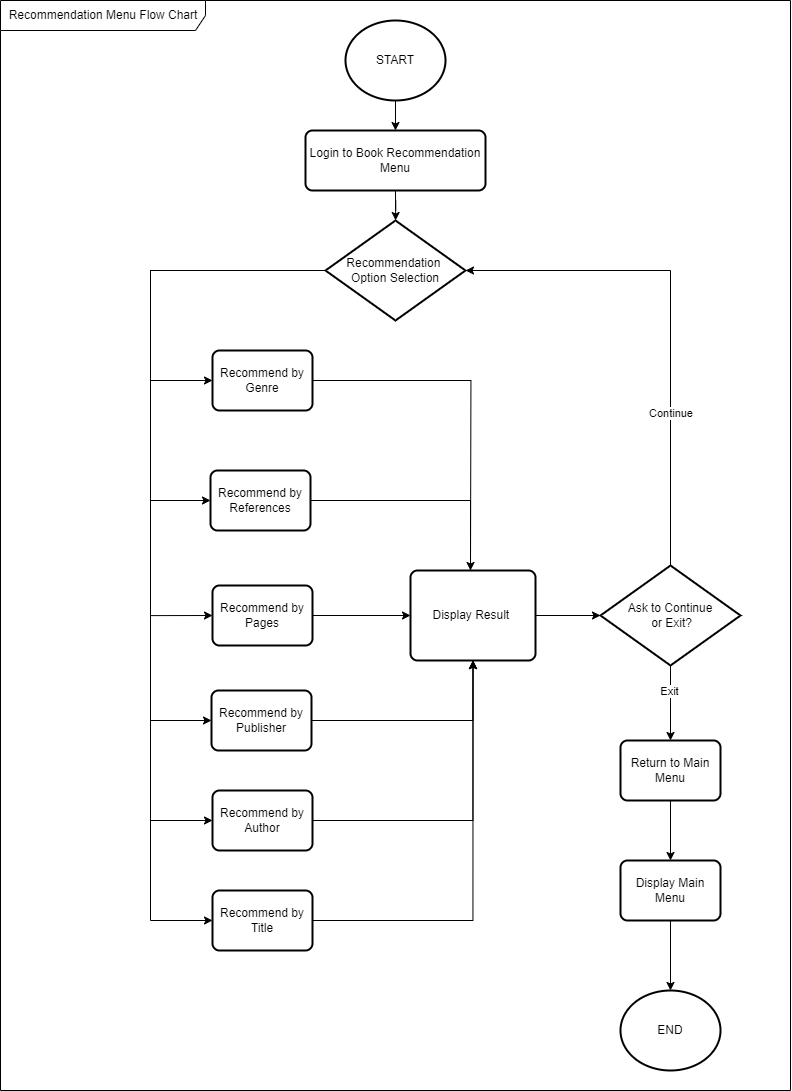

The diagram above was exported from draw.io. Its source (the exported page's mxGraphModel, read from the mxfile embedded in the PNG):
<mxGraphModel dx="3694" dy="1256" grid="1" gridSize="10" guides="1" tooltips="1" connect="1" arrows="1" fold="1" page="1" pageScale="1" pageWidth="827" pageHeight="1169" math="0" shadow="0">
  <root>
    <mxCell id="0" />
    <mxCell id="1" parent="0" />
    <mxCell id="-JJkhXGWCpMFTgPrbEwo-1" value="Recommendation Menu Flow Chart" style="shape=umlFrame;whiteSpace=wrap;html=1;pointerEvents=0;width=205;height=30;movable=1;resizable=1;rotatable=1;deletable=1;editable=1;locked=0;connectable=1;" vertex="1" parent="1">
      <mxGeometry x="-810" y="20" width="790" height="1090" as="geometry" />
    </mxCell>
    <mxCell id="-JJkhXGWCpMFTgPrbEwo-2" style="edgeStyle=orthogonalEdgeStyle;rounded=0;orthogonalLoop=1;jettySize=auto;html=1;entryX=0.5;entryY=0;entryDx=0;entryDy=0;exitX=0.5;exitY=1;exitDx=0;exitDy=0;exitPerimeter=0;" edge="1" parent="1" source="-JJkhXGWCpMFTgPrbEwo-24" target="-JJkhXGWCpMFTgPrbEwo-3">
      <mxGeometry relative="1" as="geometry">
        <mxPoint x="-415" y="120" as="sourcePoint" />
      </mxGeometry>
    </mxCell>
    <mxCell id="9jMLr9Vty0mELe69G1gw-3" style="edgeStyle=orthogonalEdgeStyle;rounded=0;orthogonalLoop=1;jettySize=auto;html=1;exitX=0.5;exitY=1;exitDx=0;exitDy=0;" edge="1" parent="1" source="-JJkhXGWCpMFTgPrbEwo-3" target="9jMLr9Vty0mELe69G1gw-2">
      <mxGeometry relative="1" as="geometry" />
    </mxCell>
    <mxCell id="-JJkhXGWCpMFTgPrbEwo-3" value="Login to Book Recommendation Menu" style="rounded=1;whiteSpace=wrap;html=1;absoluteArcSize=1;arcSize=14;strokeWidth=2;" vertex="1" parent="1">
      <mxGeometry x="-505" y="150" width="180" height="60" as="geometry" />
    </mxCell>
    <mxCell id="-JJkhXGWCpMFTgPrbEwo-24" value="START" style="strokeWidth=2;html=1;shape=mxgraph.flowchart.start_2;whiteSpace=wrap;" vertex="1" parent="1">
      <mxGeometry x="-465" y="40" width="100" height="80" as="geometry" />
    </mxCell>
    <mxCell id="6hyxgqJrvF8BBFjsG0Rl-24" style="edgeStyle=orthogonalEdgeStyle;rounded=0;orthogonalLoop=1;jettySize=auto;html=1;exitX=0;exitY=0.5;exitDx=0;exitDy=0;exitPerimeter=0;entryX=0;entryY=0.5;entryDx=0;entryDy=0;" edge="1" parent="1" source="9jMLr9Vty0mELe69G1gw-2" target="6hyxgqJrvF8BBFjsG0Rl-1">
      <mxGeometry relative="1" as="geometry">
        <Array as="points">
          <mxPoint x="-660" y="290" />
          <mxPoint x="-660" y="400" />
        </Array>
      </mxGeometry>
    </mxCell>
    <mxCell id="6hyxgqJrvF8BBFjsG0Rl-25" style="edgeStyle=orthogonalEdgeStyle;rounded=0;orthogonalLoop=1;jettySize=auto;html=1;exitX=0;exitY=0.5;exitDx=0;exitDy=0;exitPerimeter=0;entryX=0;entryY=0.5;entryDx=0;entryDy=0;" edge="1" parent="1" source="9jMLr9Vty0mELe69G1gw-2" target="6hyxgqJrvF8BBFjsG0Rl-2">
      <mxGeometry relative="1" as="geometry">
        <Array as="points">
          <mxPoint x="-660" y="290" />
          <mxPoint x="-660" y="520" />
        </Array>
      </mxGeometry>
    </mxCell>
    <mxCell id="6hyxgqJrvF8BBFjsG0Rl-26" style="edgeStyle=orthogonalEdgeStyle;rounded=0;orthogonalLoop=1;jettySize=auto;html=1;exitX=0;exitY=0.5;exitDx=0;exitDy=0;exitPerimeter=0;entryX=0;entryY=0.5;entryDx=0;entryDy=0;" edge="1" parent="1" source="9jMLr9Vty0mELe69G1gw-2" target="6hyxgqJrvF8BBFjsG0Rl-3">
      <mxGeometry relative="1" as="geometry">
        <Array as="points">
          <mxPoint x="-660" y="290" />
          <mxPoint x="-660" y="635" />
        </Array>
      </mxGeometry>
    </mxCell>
    <mxCell id="6hyxgqJrvF8BBFjsG0Rl-27" style="edgeStyle=orthogonalEdgeStyle;rounded=0;orthogonalLoop=1;jettySize=auto;html=1;exitX=0;exitY=0.5;exitDx=0;exitDy=0;exitPerimeter=0;entryX=0;entryY=0.5;entryDx=0;entryDy=0;" edge="1" parent="1" source="9jMLr9Vty0mELe69G1gw-2" target="6hyxgqJrvF8BBFjsG0Rl-4">
      <mxGeometry relative="1" as="geometry">
        <Array as="points">
          <mxPoint x="-660" y="290" />
          <mxPoint x="-660" y="740" />
        </Array>
      </mxGeometry>
    </mxCell>
    <mxCell id="6hyxgqJrvF8BBFjsG0Rl-28" style="edgeStyle=orthogonalEdgeStyle;rounded=0;orthogonalLoop=1;jettySize=auto;html=1;entryX=0;entryY=0.5;entryDx=0;entryDy=0;" edge="1" parent="1" source="9jMLr9Vty0mELe69G1gw-2" target="6hyxgqJrvF8BBFjsG0Rl-5">
      <mxGeometry relative="1" as="geometry">
        <Array as="points">
          <mxPoint x="-660" y="290" />
          <mxPoint x="-660" y="840" />
        </Array>
      </mxGeometry>
    </mxCell>
    <mxCell id="6hyxgqJrvF8BBFjsG0Rl-29" style="edgeStyle=orthogonalEdgeStyle;rounded=0;orthogonalLoop=1;jettySize=auto;html=1;entryX=0;entryY=0.5;entryDx=0;entryDy=0;" edge="1" parent="1" source="9jMLr9Vty0mELe69G1gw-2" target="6hyxgqJrvF8BBFjsG0Rl-6">
      <mxGeometry relative="1" as="geometry">
        <Array as="points">
          <mxPoint x="-660" y="290" />
          <mxPoint x="-660" y="940" />
        </Array>
      </mxGeometry>
    </mxCell>
    <mxCell id="9jMLr9Vty0mELe69G1gw-2" value="Recommendation&amp;nbsp;&lt;div&gt;Option Selection&lt;/div&gt;" style="strokeWidth=2;html=1;shape=mxgraph.flowchart.decision;whiteSpace=wrap;" vertex="1" parent="1">
      <mxGeometry x="-485" y="240" width="140" height="100" as="geometry" />
    </mxCell>
    <mxCell id="6hyxgqJrvF8BBFjsG0Rl-59" style="edgeStyle=orthogonalEdgeStyle;rounded=0;orthogonalLoop=1;jettySize=auto;html=1;exitX=1;exitY=0.5;exitDx=0;exitDy=0;" edge="1" parent="1" source="6hyxgqJrvF8BBFjsG0Rl-1">
      <mxGeometry relative="1" as="geometry">
        <mxPoint x="-340.0000000000002" y="590" as="targetPoint" />
      </mxGeometry>
    </mxCell>
    <mxCell id="6hyxgqJrvF8BBFjsG0Rl-1" value="Recommend by Genre" style="rounded=1;whiteSpace=wrap;html=1;absoluteArcSize=1;arcSize=14;strokeWidth=2;" vertex="1" parent="1">
      <mxGeometry x="-598" y="370" width="100" height="60" as="geometry" />
    </mxCell>
    <mxCell id="6hyxgqJrvF8BBFjsG0Rl-52" style="edgeStyle=orthogonalEdgeStyle;rounded=0;orthogonalLoop=1;jettySize=auto;html=1;exitX=1;exitY=0.5;exitDx=0;exitDy=0;" edge="1" parent="1" source="6hyxgqJrvF8BBFjsG0Rl-2">
      <mxGeometry relative="1" as="geometry">
        <mxPoint x="-320" y="599.9999999999998" as="targetPoint" />
        <Array as="points">
          <mxPoint x="-340" y="520" />
          <mxPoint x="-340" y="600" />
        </Array>
      </mxGeometry>
    </mxCell>
    <mxCell id="6hyxgqJrvF8BBFjsG0Rl-2" value="Recommend by References" style="rounded=1;whiteSpace=wrap;html=1;absoluteArcSize=1;arcSize=14;strokeWidth=2;" vertex="1" parent="1">
      <mxGeometry x="-600" y="490" width="100" height="60" as="geometry" />
    </mxCell>
    <mxCell id="6hyxgqJrvF8BBFjsG0Rl-53" style="edgeStyle=orthogonalEdgeStyle;rounded=0;orthogonalLoop=1;jettySize=auto;html=1;exitX=1;exitY=0.5;exitDx=0;exitDy=0;entryX=0;entryY=0.5;entryDx=0;entryDy=0;" edge="1" parent="1" source="6hyxgqJrvF8BBFjsG0Rl-3" target="6hyxgqJrvF8BBFjsG0Rl-50">
      <mxGeometry relative="1" as="geometry" />
    </mxCell>
    <mxCell id="6hyxgqJrvF8BBFjsG0Rl-3" value="Recommend by Pages" style="rounded=1;whiteSpace=wrap;html=1;absoluteArcSize=1;arcSize=14;strokeWidth=2;" vertex="1" parent="1">
      <mxGeometry x="-598" y="605" width="100" height="60" as="geometry" />
    </mxCell>
    <mxCell id="6hyxgqJrvF8BBFjsG0Rl-56" style="edgeStyle=orthogonalEdgeStyle;rounded=0;orthogonalLoop=1;jettySize=auto;html=1;exitX=1;exitY=0.5;exitDx=0;exitDy=0;entryX=0.5;entryY=1;entryDx=0;entryDy=0;" edge="1" parent="1" source="6hyxgqJrvF8BBFjsG0Rl-4" target="6hyxgqJrvF8BBFjsG0Rl-50">
      <mxGeometry relative="1" as="geometry" />
    </mxCell>
    <mxCell id="6hyxgqJrvF8BBFjsG0Rl-4" value="Recommend by Publisher" style="rounded=1;whiteSpace=wrap;html=1;absoluteArcSize=1;arcSize=14;strokeWidth=2;" vertex="1" parent="1">
      <mxGeometry x="-599" y="710" width="100" height="60" as="geometry" />
    </mxCell>
    <mxCell id="6hyxgqJrvF8BBFjsG0Rl-57" style="edgeStyle=orthogonalEdgeStyle;rounded=0;orthogonalLoop=1;jettySize=auto;html=1;exitX=1;exitY=0.5;exitDx=0;exitDy=0;entryX=0.5;entryY=1;entryDx=0;entryDy=0;" edge="1" parent="1" source="6hyxgqJrvF8BBFjsG0Rl-5" target="6hyxgqJrvF8BBFjsG0Rl-50">
      <mxGeometry relative="1" as="geometry" />
    </mxCell>
    <mxCell id="6hyxgqJrvF8BBFjsG0Rl-5" value="Recommend by Author" style="rounded=1;whiteSpace=wrap;html=1;absoluteArcSize=1;arcSize=14;strokeWidth=2;" vertex="1" parent="1">
      <mxGeometry x="-598" y="810" width="100" height="60" as="geometry" />
    </mxCell>
    <mxCell id="6hyxgqJrvF8BBFjsG0Rl-58" style="edgeStyle=orthogonalEdgeStyle;rounded=0;orthogonalLoop=1;jettySize=auto;html=1;exitX=1;exitY=0.5;exitDx=0;exitDy=0;entryX=0.5;entryY=1;entryDx=0;entryDy=0;" edge="1" parent="1" source="6hyxgqJrvF8BBFjsG0Rl-6" target="6hyxgqJrvF8BBFjsG0Rl-50">
      <mxGeometry relative="1" as="geometry" />
    </mxCell>
    <mxCell id="6hyxgqJrvF8BBFjsG0Rl-6" value="Recommend by Title" style="rounded=1;whiteSpace=wrap;html=1;absoluteArcSize=1;arcSize=14;strokeWidth=2;" vertex="1" parent="1">
      <mxGeometry x="-598" y="910" width="100" height="60" as="geometry" />
    </mxCell>
    <mxCell id="6hyxgqJrvF8BBFjsG0Rl-50" value="Display Result&amp;nbsp;" style="rounded=1;whiteSpace=wrap;html=1;absoluteArcSize=1;arcSize=14;strokeWidth=2;" vertex="1" parent="1">
      <mxGeometry x="-400" y="590" width="125" height="90" as="geometry" />
    </mxCell>
    <mxCell id="6hyxgqJrvF8BBFjsG0Rl-66" style="edgeStyle=orthogonalEdgeStyle;rounded=0;orthogonalLoop=1;jettySize=auto;html=1;exitX=0.5;exitY=1;exitDx=0;exitDy=0;exitPerimeter=0;entryX=0.5;entryY=0;entryDx=0;entryDy=0;" edge="1" parent="1" source="6hyxgqJrvF8BBFjsG0Rl-60" target="6hyxgqJrvF8BBFjsG0Rl-65">
      <mxGeometry relative="1" as="geometry" />
    </mxCell>
    <mxCell id="6hyxgqJrvF8BBFjsG0Rl-67" value="Exit" style="edgeLabel;html=1;align=center;verticalAlign=middle;resizable=0;points=[];" vertex="1" connectable="0" parent="6hyxgqJrvF8BBFjsG0Rl-66">
      <mxGeometry x="-0.3581" y="-3" relative="1" as="geometry">
        <mxPoint x="1" as="offset" />
      </mxGeometry>
    </mxCell>
    <mxCell id="6hyxgqJrvF8BBFjsG0Rl-60" value="Ask to Continue&lt;div&gt;&amp;nbsp;or Exit?&lt;/div&gt;" style="strokeWidth=2;html=1;shape=mxgraph.flowchart.decision;whiteSpace=wrap;" vertex="1" parent="1">
      <mxGeometry x="-210" y="585" width="140" height="100" as="geometry" />
    </mxCell>
    <mxCell id="6hyxgqJrvF8BBFjsG0Rl-62" style="edgeStyle=orthogonalEdgeStyle;rounded=0;orthogonalLoop=1;jettySize=auto;html=1;exitX=1;exitY=0.5;exitDx=0;exitDy=0;entryX=0;entryY=0.5;entryDx=0;entryDy=0;entryPerimeter=0;" edge="1" parent="1" source="6hyxgqJrvF8BBFjsG0Rl-50" target="6hyxgqJrvF8BBFjsG0Rl-60">
      <mxGeometry relative="1" as="geometry" />
    </mxCell>
    <mxCell id="6hyxgqJrvF8BBFjsG0Rl-63" style="edgeStyle=orthogonalEdgeStyle;rounded=0;orthogonalLoop=1;jettySize=auto;html=1;entryX=1;entryY=0.5;entryDx=0;entryDy=0;entryPerimeter=0;" edge="1" parent="1" source="6hyxgqJrvF8BBFjsG0Rl-60" target="9jMLr9Vty0mELe69G1gw-2">
      <mxGeometry relative="1" as="geometry">
        <Array as="points">
          <mxPoint x="-140" y="290" />
        </Array>
      </mxGeometry>
    </mxCell>
    <mxCell id="6hyxgqJrvF8BBFjsG0Rl-64" value="Continue&amp;nbsp;" style="edgeLabel;html=1;align=center;verticalAlign=middle;resizable=0;points=[];" vertex="1" connectable="0" parent="6hyxgqJrvF8BBFjsG0Rl-63">
      <mxGeometry x="-0.386" y="-1" relative="1" as="geometry">
        <mxPoint as="offset" />
      </mxGeometry>
    </mxCell>
    <mxCell id="d7xn19Wxs8cLtok1tjSR-2" style="edgeStyle=orthogonalEdgeStyle;rounded=0;orthogonalLoop=1;jettySize=auto;html=1;" edge="1" parent="1" source="6hyxgqJrvF8BBFjsG0Rl-65" target="d7xn19Wxs8cLtok1tjSR-1">
      <mxGeometry relative="1" as="geometry" />
    </mxCell>
    <mxCell id="6hyxgqJrvF8BBFjsG0Rl-65" value="Return to Main Menu" style="rounded=1;whiteSpace=wrap;html=1;absoluteArcSize=1;arcSize=14;strokeWidth=2;" vertex="1" parent="1">
      <mxGeometry x="-190" y="760" width="100" height="60" as="geometry" />
    </mxCell>
    <mxCell id="6hyxgqJrvF8BBFjsG0Rl-68" value="END" style="strokeWidth=2;html=1;shape=mxgraph.flowchart.start_2;whiteSpace=wrap;" vertex="1" parent="1">
      <mxGeometry x="-190" y="1010" width="100" height="80" as="geometry" />
    </mxCell>
    <mxCell id="d7xn19Wxs8cLtok1tjSR-1" value="Display Main Menu" style="rounded=1;whiteSpace=wrap;html=1;absoluteArcSize=1;arcSize=14;strokeWidth=2;" vertex="1" parent="1">
      <mxGeometry x="-190" y="880" width="100" height="60" as="geometry" />
    </mxCell>
    <mxCell id="d7xn19Wxs8cLtok1tjSR-3" style="edgeStyle=orthogonalEdgeStyle;rounded=0;orthogonalLoop=1;jettySize=auto;html=1;entryX=0.5;entryY=0;entryDx=0;entryDy=0;entryPerimeter=0;" edge="1" parent="1" source="d7xn19Wxs8cLtok1tjSR-1" target="6hyxgqJrvF8BBFjsG0Rl-68">
      <mxGeometry relative="1" as="geometry" />
    </mxCell>
  </root>
</mxGraphModel>